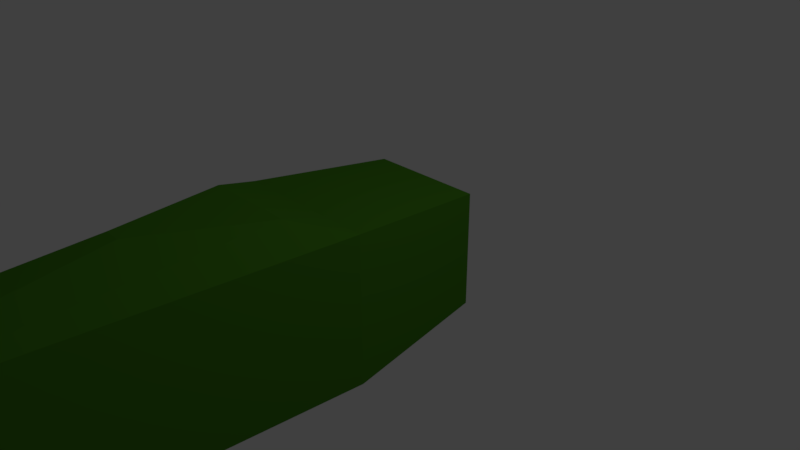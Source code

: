 # Source: nave.blend  (saved by Blender 2.78.0; exported with 4.5.12 LTS)
import bpy
from mathutils import Matrix  # noqa: F401  (used for matrix-valued properties, if any)

bpy.ops.wm.read_factory_settings(use_empty=True)
scene = bpy.context.scene
scene.name = 'Scene'

# ---- collections
col_collection_1 = bpy.data.collections.new('Collection 1'); scene.collection.children.link(col_collection_1)

# ---- materials (node trees are filled in below, after node groups)
mat_material = bpy.data.materials.new('Material')
mat_material.alpha_threshold = 0.0
mat_material.use_transparent_shadow = False
mat_material.diffuse_color = (0.06441, 0.233, 0.0139, 1.0)
mat_material.specular_color = (0.855, 0.9093, 1.0)
mat_material.roughness = 0.5
mat_material.line_color = (0.0, 0.0, 0.0, 1.0)

# ---- material node trees

# ---- world
world_world = bpy.data.worlds.new('World'); scene.world = world_world
world_world.color = (0.05088, 0.05088, 0.05088)
world_world.use_sun_shadow = False
world_world.sun_shadow_jitter_overblur = 0.0
world_world.cycles.sampling_method = 'MANUAL'

# ---- cameras
cam_camera = bpy.data.cameras.new('Camera')
cam_camera.clip_end = 100.0
cam_camera.lens = 35.0
cam_camera.sensor_width = 32.0
cam_camera.sensor_height = 18.0
cam_camera.ortho_scale = 7.314
cam_camera.dof.focus_distance = 0.0
cam_camera.dof.aperture_fstop = 128.0

# ---- lights
light_lamp = bpy.data.lights.new('Lamp', 'POINT')
light_lamp.transmission_factor = 0.0
light_lamp.cutoff_distance = 30.0
light_lamp.energy = 100.0
light_lamp.shadow_buffer_clip_start = 1.001
light_lamp.shadow_soft_size = 0.1
light_lamp.shadow_maximum_resolution = 0.006
light_lamp.use_absolute_resolution = True

# ---- meshes
me_cube = bpy.data.meshes.new('Cube')
me_cube.from_pydata([(0.8, 1.0, -0.7994), (1.0, -1.0, -1.0), (-1.0, -1.0, -1.0), (-0.7991, 1.0, -0.7994), (0.8, 1.0, 0.7989), (1.0, -1.0, 1.0), (-1.0, -1.0, 1.0), (-0.7991, 1.0, 0.7989), (0.4997, -7.639, -1.0), (-0.4997, -7.639, -1.0), (0.4997, -7.639, 1.0), (-0.4997, -7.639, 1.0), (0.5804, -1.709, 1.275), (-0.65, -1.709, 1.275), (0.08011, -3.314, 1.42), (-0.1498, -3.314, 1.42), (-0.03482, -3.314, 1.42), (0.5855, 0.4734, -0.585), (-0.5845, 0.4734, -0.585), (0.5855, 0.4734, 0.5845), (-0.5845, 0.4734, 0.5845)], [], [(0, 1, 2, 3), (4, 7, 6, 5), (0, 4, 5, 1), (1, 5, 10, 8), (2, 6, 7, 3), (7, 4, 19, 20), (8, 10, 11, 9), (2, 1, 8, 9), (10, 5, 12, 14), (6, 2, 9, 11), (12, 13, 15, 16, 14), (5, 6, 13, 12), (6, 11, 15, 13), (11, 10, 14, 16, 15), (19, 17, 18, 20), (3, 7, 20, 18), (0, 3, 18, 17), (4, 0, 17, 19)])
me_cube.materials.append(mat_material)
me_cube.use_remesh_preserve_volume = False
me_cube.use_remesh_preserve_attributes = False
me_cube.use_mirror_vertex_groups = False
me_cube.update()

# ---- objects
ob_cube = bpy.data.objects.new('Cube', me_cube)
ob_lamp = bpy.data.objects.new('Lamp', light_lamp)
ob_camera = bpy.data.objects.new('Camera', cam_camera)

# ---- transforms, parenting, visibility, modifiers, constraints
ob_cube.location = (0.0, 0.0, 0.0)
ob_cube.lock_rotations_4d = False
ob_cube.empty_display_type = 'ARROWS'
ob_cube.lineart.crease_threshold = 0.0
ob_lamp.location = (4.076, 1.005, 5.904)
ob_lamp.rotation_euler = (0.6503, 0.05522, 1.866)
ob_lamp.lock_rotations_4d = False
ob_lamp.empty_display_type = 'ARROWS'
ob_lamp.color = (0.0, 0.0, 0.0, 0.0)
ob_lamp.lineart.crease_threshold = 0.0
ob_camera.location = (7.481, -6.508, 5.344)
ob_camera.rotation_euler = (1.109, 0.0, 0.8149)
ob_camera.lock_rotations_4d = False
ob_camera.empty_display_type = 'ARROWS'
ob_camera.color = (0.0, 0.0, 0.0, 0.0)
ob_camera.display_type = 'WIRE'
ob_camera.lineart.crease_threshold = 0.0

# ---- collection membership
col_collection_1.objects.link(ob_cube)
col_collection_1.objects.link(ob_lamp)
col_collection_1.objects.link(ob_camera)

# ---- scene / render settings (as saved in the file)
scene.camera = ob_camera
scene.frame_start = 1; scene.frame_end = 250; scene.frame_set(1)
scene.render.engine = 'BLENDER_EEVEE_NEXT'
scene.render.resolution_percentage = 50
scene.render.dither_intensity = 0.0
scene.cycles.use_denoising = False
scene.cycles.samples = 128
scene.cycles.sampling_pattern = 'TABULATED_SOBOL'
scene.cycles.light_sampling_threshold = 0.0
scene.cycles.use_adaptive_sampling = False
scene.cycles.use_light_tree = False
scene.cycles.blur_glossy = 0.0
scene.cycles.sample_clamp_indirect = 0.0
scene.view_settings.view_transform = 'Standard'
bpy.context.view_layer.update()
